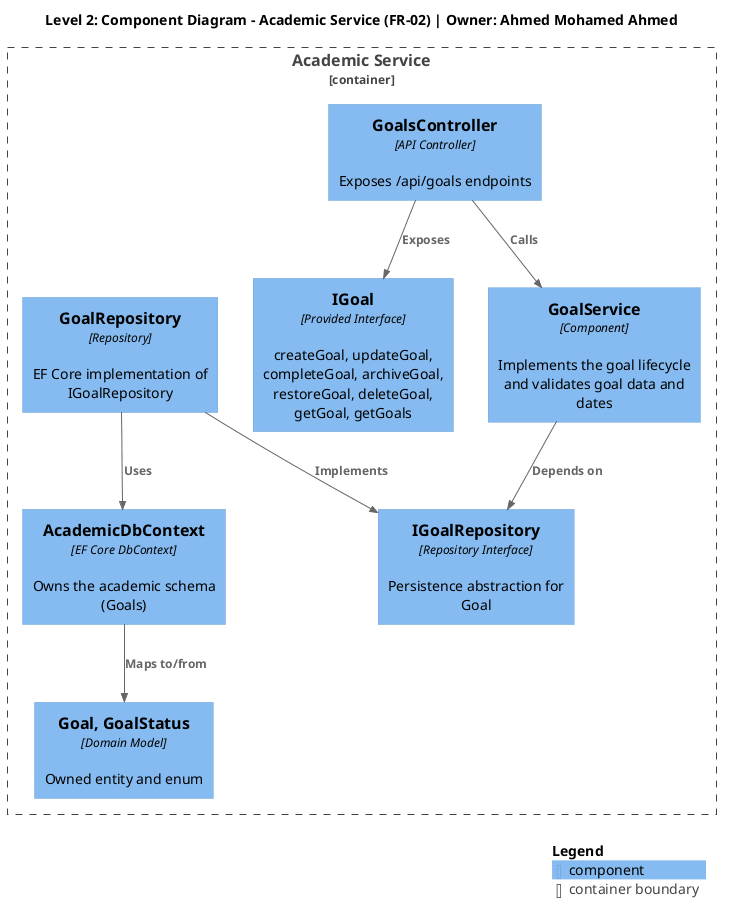

The diagram above was rendered by PlantUML. Its source (embedded in the PNG):
@startuml academic-service-component-diagram
!include https://raw.githubusercontent.com/plantuml-stdlib/C4-PlantUML/master/C4_Component.puml

title Level 2: Component Diagram - Academic Service (FR-02) | Owner: Ahmed Mohamed Ahmed

Container_Boundary(academicBoundary, "Academic Service") {

  Component(iGoal, "IGoal", "Provided Interface", "createGoal, updateGoal, completeGoal, archiveGoal, restoreGoal, deleteGoal, getGoal, getGoals")
  Component(goalsController, "GoalsController", "API Controller", "Exposes /api/goals endpoints")
  Component(goalService, "GoalService", "Component", "Implements the goal lifecycle and validates goal data and dates")
  Component(iGoalRepo, "IGoalRepository", "Repository Interface", "Persistence abstraction for Goal")
  Component(goalRepo, "GoalRepository", "Repository", "EF Core implementation of IGoalRepository")
  Component(academicDb, "AcademicDbContext", "EF Core DbContext", "Owns the academic schema (Goals)")
  Component(domainModel, "Goal, GoalStatus", "Domain Model", "Owned entity and enum")
}

Rel(goalsController, iGoal, "Exposes")
Rel(goalsController, goalService, "Calls")
Rel(goalService, iGoalRepo, "Depends on")
Rel(goalRepo, iGoalRepo, "Implements")
Rel(goalRepo, academicDb, "Uses")
Rel(academicDb, domainModel, "Maps to/from")

SHOW_LEGEND()
@enduml